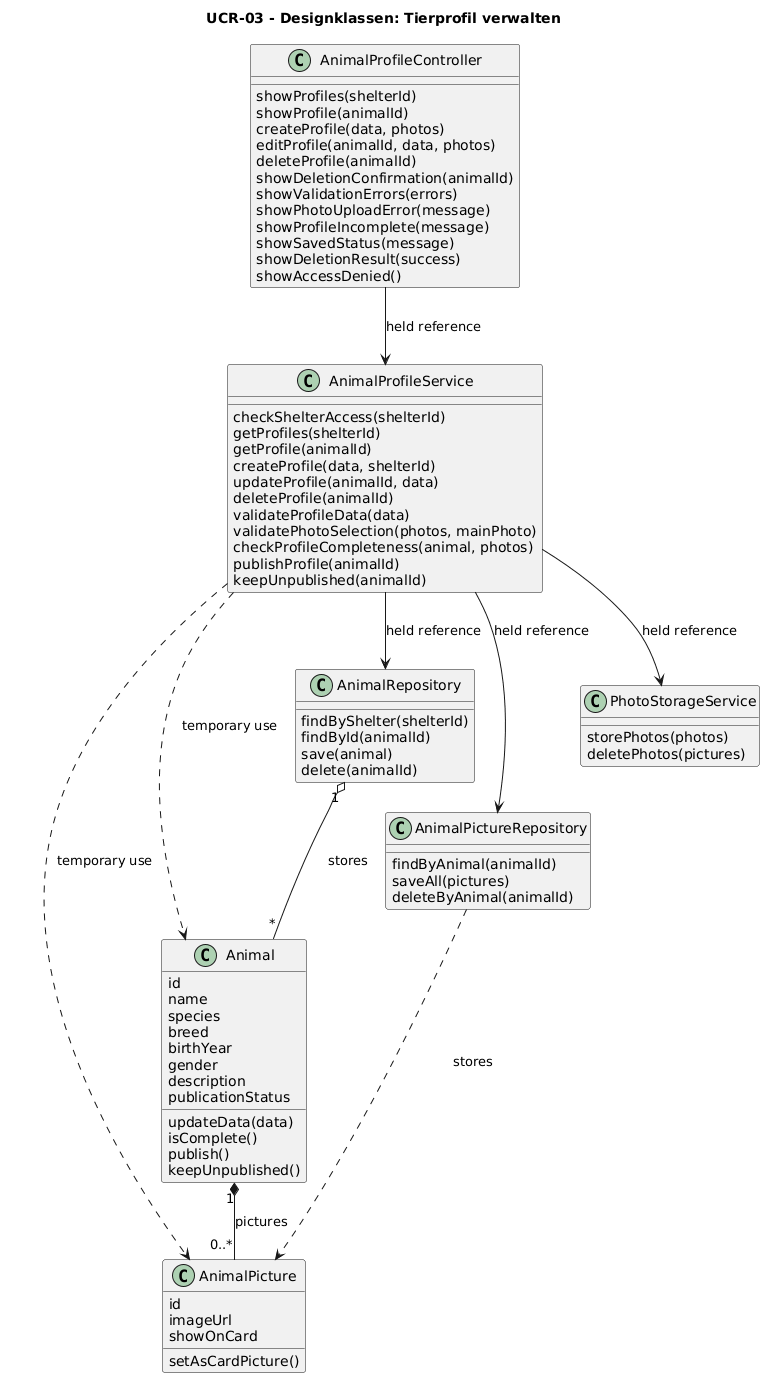

The diagram above was rendered by PlantUML. Its source (embedded in the PNG):
@startuml
title UCR-03 - Designklassen: Tierprofil verwalten

class AnimalProfileController {
  showProfiles(shelterId)
  showProfile(animalId)
  createProfile(data, photos)
  editProfile(animalId, data, photos)
  deleteProfile(animalId)
  showDeletionConfirmation(animalId)
  showValidationErrors(errors)
  showPhotoUploadError(message)
  showProfileIncomplete(message)
  showSavedStatus(message)
  showDeletionResult(success)
  showAccessDenied()
}

class AnimalProfileService {
  checkShelterAccess(shelterId)
  getProfiles(shelterId)
  getProfile(animalId)
  createProfile(data, shelterId)
  updateProfile(animalId, data)
  deleteProfile(animalId)
  validateProfileData(data)
  validatePhotoSelection(photos, mainPhoto)
  checkProfileCompleteness(animal, photos)
  publishProfile(animalId)
  keepUnpublished(animalId)
}

class Animal {
  id
  name
  species
  breed
  birthYear
  gender
  description
  publicationStatus
  updateData(data)
  isComplete()
  publish()
  keepUnpublished()
}

class AnimalPicture {
  id
  imageUrl
  showOnCard
  setAsCardPicture()
}

class AnimalRepository {
  findByShelter(shelterId)
  findById(animalId)
  save(animal)
  delete(animalId)
}

class AnimalPictureRepository {
  findByAnimal(animalId)
  saveAll(pictures)
  deleteByAnimal(animalId)
}

class PhotoStorageService {
  storePhotos(photos)
  deletePhotos(pictures)
}

AnimalProfileController --> AnimalProfileService : held reference
AnimalProfileService --> AnimalRepository : held reference
AnimalProfileService --> AnimalPictureRepository : held reference
AnimalProfileService --> PhotoStorageService : held reference

AnimalProfileService ..> Animal : temporary use
AnimalProfileService ..> AnimalPicture : temporary use
AnimalRepository "1" o-- "*" Animal : stores
AnimalPictureRepository ..> AnimalPicture : stores
Animal "1" *-- "0..*" AnimalPicture : pictures
@enduml